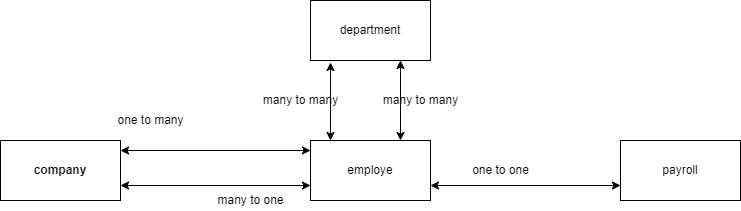

The diagram above was exported from draw.io. Its source (the exported page's mxGraphModel, read from the mxfile embedded in the PNG):
<mxGraphModel dx="868" dy="450" grid="1" gridSize="10" guides="1" tooltips="1" connect="1" arrows="1" fold="1" page="1" pageScale="1" pageWidth="850" pageHeight="1100" math="0" shadow="0">
  <root>
    <mxCell id="0" />
    <mxCell id="1" parent="0" />
    <mxCell id="R1aN0jIZv0UiylUQco88-1" value="company" style="rounded=0;whiteSpace=wrap;html=1;fontStyle=1" vertex="1" parent="1">
      <mxGeometry x="50" y="200" width="120" height="60" as="geometry" />
    </mxCell>
    <mxCell id="R1aN0jIZv0UiylUQco88-2" value="employe" style="rounded=0;whiteSpace=wrap;html=1;" vertex="1" parent="1">
      <mxGeometry x="360" y="200" width="120" height="60" as="geometry" />
    </mxCell>
    <mxCell id="R1aN0jIZv0UiylUQco88-3" value="department" style="rounded=0;whiteSpace=wrap;html=1;" vertex="1" parent="1">
      <mxGeometry x="360" y="60" width="120" height="60" as="geometry" />
    </mxCell>
    <mxCell id="R1aN0jIZv0UiylUQco88-4" value="payroll" style="rounded=0;whiteSpace=wrap;html=1;" vertex="1" parent="1">
      <mxGeometry x="670" y="200" width="120" height="60" as="geometry" />
    </mxCell>
    <mxCell id="R1aN0jIZv0UiylUQco88-7" value="" style="endArrow=classic;startArrow=classic;html=1;rounded=0;" edge="1" parent="1">
      <mxGeometry width="50" height="50" relative="1" as="geometry">
        <mxPoint x="170" y="210" as="sourcePoint" />
        <mxPoint x="360" y="210" as="targetPoint" />
        <Array as="points">
          <mxPoint x="170" y="210" />
        </Array>
      </mxGeometry>
    </mxCell>
    <mxCell id="R1aN0jIZv0UiylUQco88-8" value="" style="endArrow=classic;startArrow=classic;html=1;rounded=0;exitX=1;exitY=0.75;exitDx=0;exitDy=0;entryX=0;entryY=0.75;entryDx=0;entryDy=0;" edge="1" parent="1" source="R1aN0jIZv0UiylUQco88-1" target="R1aN0jIZv0UiylUQco88-2">
      <mxGeometry width="50" height="50" relative="1" as="geometry">
        <mxPoint x="400" y="260" as="sourcePoint" />
        <mxPoint x="350" y="240" as="targetPoint" />
      </mxGeometry>
    </mxCell>
    <mxCell id="R1aN0jIZv0UiylUQco88-9" value="" style="endArrow=classic;startArrow=classic;html=1;rounded=0;entryX=0.167;entryY=1.033;entryDx=0;entryDy=0;entryPerimeter=0;" edge="1" parent="1" target="R1aN0jIZv0UiylUQco88-3">
      <mxGeometry width="50" height="50" relative="1" as="geometry">
        <mxPoint x="380" y="200" as="sourcePoint" />
        <mxPoint x="450" y="210" as="targetPoint" />
      </mxGeometry>
    </mxCell>
    <mxCell id="R1aN0jIZv0UiylUQco88-10" value="" style="endArrow=classic;startArrow=classic;html=1;rounded=0;entryX=0.75;entryY=1;entryDx=0;entryDy=0;exitX=0.75;exitY=0;exitDx=0;exitDy=0;" edge="1" parent="1" source="R1aN0jIZv0UiylUQco88-2" target="R1aN0jIZv0UiylUQco88-3">
      <mxGeometry width="50" height="50" relative="1" as="geometry">
        <mxPoint x="400" y="260" as="sourcePoint" />
        <mxPoint x="450" y="210" as="targetPoint" />
      </mxGeometry>
    </mxCell>
    <mxCell id="R1aN0jIZv0UiylUQco88-11" value="" style="endArrow=classic;startArrow=classic;html=1;rounded=0;entryX=0;entryY=0.75;entryDx=0;entryDy=0;exitX=1;exitY=0.75;exitDx=0;exitDy=0;" edge="1" parent="1" source="R1aN0jIZv0UiylUQco88-2" target="R1aN0jIZv0UiylUQco88-4">
      <mxGeometry width="50" height="50" relative="1" as="geometry">
        <mxPoint x="400" y="260" as="sourcePoint" />
        <mxPoint x="450" y="210" as="targetPoint" />
      </mxGeometry>
    </mxCell>
    <mxCell id="R1aN0jIZv0UiylUQco88-12" value="one to many" style="text;html=1;align=center;verticalAlign=middle;resizable=0;points=[];autosize=1;strokeColor=none;fillColor=none;" vertex="1" parent="1">
      <mxGeometry x="160" y="170" width="80" height="20" as="geometry" />
    </mxCell>
    <mxCell id="R1aN0jIZv0UiylUQco88-13" value="many to one" style="text;html=1;align=center;verticalAlign=middle;resizable=0;points=[];autosize=1;strokeColor=none;fillColor=none;" vertex="1" parent="1">
      <mxGeometry x="260" y="250" width="80" height="20" as="geometry" />
    </mxCell>
    <mxCell id="R1aN0jIZv0UiylUQco88-14" value="many to many" style="text;html=1;align=center;verticalAlign=middle;resizable=0;points=[];autosize=1;strokeColor=none;fillColor=none;" vertex="1" parent="1">
      <mxGeometry x="305" y="150" width="90" height="20" as="geometry" />
    </mxCell>
    <mxCell id="R1aN0jIZv0UiylUQco88-15" value="many to many" style="text;html=1;align=center;verticalAlign=middle;resizable=0;points=[];autosize=1;strokeColor=none;fillColor=none;" vertex="1" parent="1">
      <mxGeometry x="425" y="150" width="90" height="20" as="geometry" />
    </mxCell>
    <mxCell id="R1aN0jIZv0UiylUQco88-16" value="one to one" style="text;html=1;align=center;verticalAlign=middle;resizable=0;points=[];autosize=1;strokeColor=none;fillColor=none;" vertex="1" parent="1">
      <mxGeometry x="515" y="220" width="70" height="20" as="geometry" />
    </mxCell>
  </root>
</mxGraphModel>